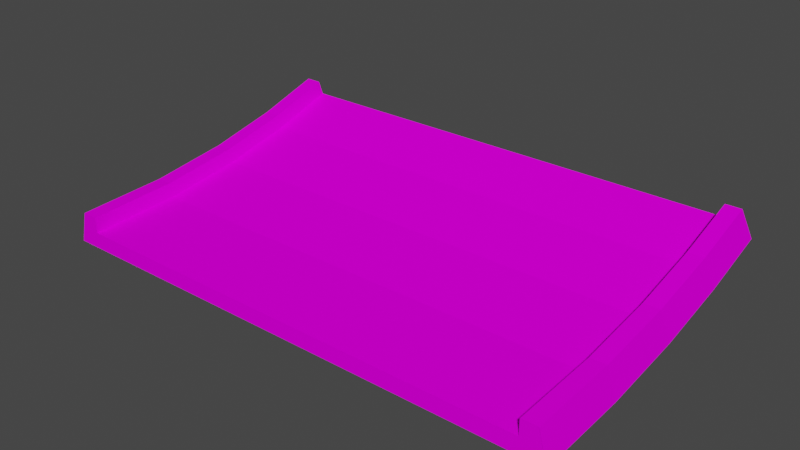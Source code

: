 # Source: jumpstart_smol_A_prosta.blend  (saved by Blender 3.3.6; exported with 4.5.12 LTS)
import bpy
from mathutils import Matrix  # noqa: F401  (used for matrix-valued properties, if any)

bpy.ops.wm.read_factory_settings(use_empty=True)
scene = bpy.context.scene
scene.name = 'Scene'

# ---- collections
col_collection = bpy.data.collections.new('Collection'); scene.collection.children.link(col_collection)

# ---- images (referenced by path relative to the original .blend; pixels are not part of the script)
import os
ASSET_DIR = os.environ.get("B2B_ASSET_DIR", "")  # directory of the original .blend (textures are referenced by path, not embedded)
HERE = os.path.dirname(os.path.abspath(__file__))  # packed textures are extracted next to this script under _unpacked/

def load_image(name, relpath, width, height, colorspace="sRGB"):
    """Load a texture the original file referenced (path relative to the .blend, or extracted next to this script)."""
    p = next((c for c in (os.path.join(HERE, relpath), os.path.join(ASSET_DIR, relpath)) if relpath and os.path.exists(c)), "")
    if p:
        img = bpy.data.images.load(p, check_existing=True)
        img.name = name
    else:  # same state as the original file: an image datablock whose file is absent (Cycles renders it pink)
        img = bpy.data.images.new(name, width, height)
        img.source = "FILE"
        img.filepath = "//" + (relpath or name)
    img.colorspace_settings.name = colorspace
    return img
img_trackset00_trk_startline_png_001 = load_image('trackset00_trk_startline.png.001', 'trackset00_trk_startline.png', 1024, 1024, 'sRGB')
img_trackset00_trk_sidewall_sand_png_001 = load_image('trackset00_trk_sidewall_sand.png.001', 'trackset00_trk_sidewall_sand.png', 1024, 1024, 'sRGB')
img_trackset00_trk_c1_straight_png_001 = load_image('trackset00_trk_c1_straight.png.001', 'trackset00_trk_c1_straight.png', 1024, 1024, 'sRGB')

# ---- materials (node trees are filled in below, after node groups)
mat_trackset00_trk_startline = bpy.data.materials.new('trackset00_trk_startline')
mat_trackset00_trk_startline.alpha_threshold = 0.0
mat_trackset00_trk_startline.use_transparent_shadow = False
mat_trackset00_trk_startline.diffuse_color = (1.0, 1.0, 1.0, 1.0)
mat_trackset00_trk_startline.roughness = 0.5
mat_trackset00_trk_sidewall_sand = bpy.data.materials.new('trackset00_trk_sidewall_sand')
mat_trackset00_trk_sidewall_sand.alpha_threshold = 0.0
mat_trackset00_trk_sidewall_sand.use_transparent_shadow = False
mat_trackset00_trk_sidewall_sand.diffuse_color = (1.0, 1.0, 1.0, 1.0)
mat_trackset00_trk_sidewall_sand.roughness = 0.5
mat_trackset00_trk_c1_straight = bpy.data.materials.new('trackset00_trk_c1_straight')
mat_trackset00_trk_c1_straight.alpha_threshold = 0.0
mat_trackset00_trk_c1_straight.use_transparent_shadow = False
mat_trackset00_trk_c1_straight.diffuse_color = (1.0, 1.0, 1.0, 1.0)
mat_trackset00_trk_c1_straight.roughness = 0.5

# ---- material node trees
mat_trackset00_trk_startline.use_nodes = True; mat_trackset00_trk_startline.node_tree.nodes.clear()
_N = mat_trackset00_trk_startline.node_tree.nodes; _L = mat_trackset00_trk_startline.node_tree.links
n0 = _N.new('ShaderNodeBsdfDiffuse'); n0.name = 'Diffuse BSDF'; n0.location = (0, 0)
n1 = _N.new('ShaderNodeTexImage'); n1.name = 'Image Texture'; n1.location = (0, 0)
n1.image = img_trackset00_trk_startline_png_001
n2 = _N.new('ShaderNodeOutputMaterial'); n2.name = 'Material Output'; n2.location = (0, 0)
_L.new(n0.outputs[0], n2.inputs[0])
_L.new(n1.outputs[0], n0.inputs[0])
n2.is_active_output = True
mat_trackset00_trk_sidewall_sand.use_nodes = True; mat_trackset00_trk_sidewall_sand.node_tree.nodes.clear()
_N = mat_trackset00_trk_sidewall_sand.node_tree.nodes; _L = mat_trackset00_trk_sidewall_sand.node_tree.links
n0 = _N.new('ShaderNodeBsdfDiffuse'); n0.name = 'Diffuse BSDF'; n0.location = (0, 0)
n1 = _N.new('ShaderNodeTexImage'); n1.name = 'Image Texture'; n1.location = (0, 0)
n1.image = img_trackset00_trk_sidewall_sand_png_001
n2 = _N.new('ShaderNodeOutputMaterial'); n2.name = 'Material Output'; n2.location = (0, 0)
_L.new(n0.outputs[0], n2.inputs[0])
_L.new(n1.outputs[0], n0.inputs[0])
n2.is_active_output = True
mat_trackset00_trk_c1_straight.use_nodes = True; mat_trackset00_trk_c1_straight.node_tree.nodes.clear()
_N = mat_trackset00_trk_c1_straight.node_tree.nodes; _L = mat_trackset00_trk_c1_straight.node_tree.links
n0 = _N.new('ShaderNodeBsdfDiffuse'); n0.name = 'Diffuse BSDF'; n0.location = (0, 0)
n1 = _N.new('ShaderNodeTexImage'); n1.name = 'Image Texture'; n1.location = (0, 0)
n1.image = img_trackset00_trk_c1_straight_png_001
n2 = _N.new('ShaderNodeOutputMaterial'); n2.name = 'Material Output'; n2.location = (0, 0)
_L.new(n0.outputs[0], n2.inputs[0])
_L.new(n1.outputs[0], n0.inputs[0])
n2.is_active_output = True

# ---- world
world_world = bpy.data.worlds.new('World'); scene.world = world_world
world_world.use_nodes = True; world_world.node_tree.nodes.clear()
_N = world_world.node_tree.nodes; _L = world_world.node_tree.links
n0 = _N.new('ShaderNodeOutputWorld'); n0.name = 'World Output'; n0.location = (300, 300)
n1 = _N.new('ShaderNodeBackground'); n1.name = 'Background'; n1.location = (10, 300)
n1.inputs[0].default_value = (0.05088, 0.05088, 0.05088, 1.0)
_L.new(n1.outputs[0], n0.inputs[0])
n0.is_active_output = True
world_world.color = (0.05088, 0.05088, 0.05088)
world_world.use_sun_shadow = False
world_world.sun_shadow_jitter_overblur = 0.0

# ---- meshes
me_track17_pmd0_mesh_002 = bpy.data.meshes.new('TRACK17.PMD0.mesh.002')
me_track17_pmd0_mesh_002.from_pydata([(-16.0, -9.9, 2.0), (-16.5, -9.9, 0.0), (-15.0, -9.9, 1.0), (-15.0, -9.9, 2.0), (16.5, -9.9, 0.0), (16.0, -9.9, 2.0), (15.0, -9.9, 2.0), (15.0, -9.9, 1.0), (-16.5, 1.121, 0.9213), (-16.5, 5.729, 1.943), (-16.0, 5.198, 3.862), (-16.0, 0.7475, 2.875), (-16.5, 9.922, 3.224), (16.0, -4.235, 2.228), (16.5, -4.043, 0.2447), (16.0, 0.7475, 2.875), (16.5, 1.121, 0.9213), (16.0, 5.198, 3.862), (16.5, 5.729, 1.943), (15.0, -4.235, 2.228), (15.0, 0.7475, 2.875), (15.0, 5.198, 3.862), (15.0, -4.139, 1.232), (15.0, 0.9349, 1.893), (15.0, 5.465, 2.898), (15.0, 9.595, 4.164), (-15.0, -4.235, 2.228), (-15.0, -4.139, 1.232), (-15.0, 0.7475, 2.875), (-15.0, 0.9349, 1.893), (-15.0, 5.198, 3.862), (-15.0, 5.465, 2.898), (-15.0, 9.265, 5.108), (-15.0, 9.595, 4.164), (-16.0, -4.235, 2.228), (-16.5, -4.043, 0.2447), (16.0, 9.264, 5.113), (16.5, 9.922, 3.224), (15.0, 9.264, 5.113), (-16.0, 9.264, 5.113)], [], [(8, 11, 10, 9), (9, 10, 39, 12), (5, 4, 14, 13), (13, 14, 16, 15), (15, 16, 18, 17), (17, 18, 37, 36), (6, 5, 13, 19), (19, 13, 15, 20), (20, 15, 17, 21), (21, 17, 36, 38), (7, 6, 19, 22), (22, 19, 20, 23), (23, 20, 21, 24), (24, 21, 38, 25), (3, 2, 27, 26), (26, 27, 29, 28), (28, 29, 31, 30), (30, 31, 33, 32), (0, 3, 26, 34), (34, 26, 28, 11), (11, 28, 30, 10), (10, 30, 32, 39), (1, 0, 34, 35), (35, 34, 11, 8), (37, 18, 9, 12), (18, 16, 8, 9), (16, 14, 35, 8), (14, 4, 1, 35), (2, 7, 22, 27), (27, 22, 23, 29), (29, 23, 24, 31), (31, 24, 25, 33)])
me_track17_pmd0_mesh_002.polygons.foreach_set('material_index', [1, 1, 1, 1, 1, 1, 1, 1, 1, 1, 1, 1, 1, 1, 1, 1, 1, 1, 1, 1, 1, 1, 1, 1, 2, 2, 2, 2, 2, 2, 2, 2])
_uv = me_track17_pmd0_mesh_002.uv_layers.new(name='UVMap')
_uv.uv.foreach_set('vector', [0.75, 0.3333, 0.5, 0.3333, 0.5, 0.0, 0.75, 0.0, 0.75, 1.0, 0.5, 1.0, 0.5, 0.6667, 0.75, 0.6667, 0.5, 1.0, 0.75, 1.0, 0.75, 0.6667, 0.5, 0.6667, 0.5, 0.6667, 0.75, 0.6667, 0.75, 0.3333, 0.5, 0.3333, 0.5, 0.3333, 0.75, 0.3333, 0.75, 0.0, 0.5, 0.0, 0.5, 1.0, 0.75, 1.0, 0.75, 0.6667, 0.5, 0.6667, 0.5, 1.0, 0.25, 1.0, 0.25, 0.6667, 0.5, 0.6667, 0.5, 0.6667, 0.25, 0.6667, 0.25, 0.3333, 0.5, 0.3333, 0.5, 0.3333, 0.25, 0.3333, 0.25, 0.0, 0.5, 0.0, 0.25, 1.0, 0.5, 1.0, 0.5, 0.6667, 0.25, 0.6667, 0.0, 1.0, 0.25, 1.0, 0.25, 0.6667, 0.0, 0.6667, 0.0, 0.6667, 0.25, 0.6667, 0.25, 0.3333, 0.0, 0.3333, 0.0, 0.3333, 0.25, 0.3333, 0.25, 0.0, 0.0, 0.0, 0.0, 1.0, 0.25, 1.0, 0.25, 0.6667, 0.0, 0.6667, 0.25, 1.0, 0.0, 1.0, 0.0, 0.6667, 0.25, 0.6667, 0.25, 0.6667, 0.0, 0.6667, 0.0, 0.3333, 0.25, 0.3333, 0.25, 0.3333, 0.0, 0.3333, 0.0, 0.0, 0.25, 0.0, 0.25, 1.0, 0.0, 1.0, 0.0, 0.6667, 0.25, 0.6667, 0.25, 1.0, 0.5, 1.0, 0.5, 0.6667, 0.25, 0.6667, 0.25, 0.6667, 0.5, 0.6667, 0.5, 0.3333, 0.25, 0.3333, 0.25, 0.3333, 0.5, 0.3333, 0.5, 0.0, 0.25, 0.0, 0.25, 1.0, 0.5, 1.0, 0.5, 0.6667, 0.25, 0.6667, 0.75, 1.0, 0.5, 1.0, 0.5, 0.6667, 0.75, 0.6667, 0.75, 0.6667, 0.5, 0.6667, 0.5, 0.3333, 0.75, 0.3333, 0.7374, -0.01782, 0.7374, 0.004225, 0.2671, 0.004225, 0.2671, -0.01782, 0.7374, -0.01782, 0.7374, 0.004225, 0.2671, 0.004225, 0.2671, -0.01782, 0.7374, -0.01782, 0.7374, 0.004225, 0.2671, 0.004225, 0.2671, -0.01782, 0.7374, -0.01782, 0.7374, 0.004225, 0.2671, 0.004225, 0.2671, -0.01782, 0.004504, 0.009578, 0.9943, 0.009578, 0.9943, 0.2988, 0.004505, 0.2988, 0.004505, 0.2988, 0.9943, 0.2988, 0.9943, 0.5534, 0.004505, 0.5534, 0.004505, 0.5534, 0.9943, 0.5534, 0.9943, 0.7808, 0.004504, 0.7808, 0.004504, 0.7808, 0.9943, 0.7808, 0.9943, 0.9882, 0.004505, 0.9882])
me_track17_pmd0_mesh_002.materials.append(mat_trackset00_trk_startline)
me_track17_pmd0_mesh_002.materials.append(mat_trackset00_trk_sidewall_sand)
me_track17_pmd0_mesh_002.materials.append(mat_trackset00_trk_c1_straight)
me_track17_pmd0_mesh_002.use_remesh_preserve_volume = False
me_track17_pmd0_mesh_002.use_remesh_preserve_attributes = False
me_track17_pmd0_mesh_002.use_mirror_vertex_groups = False
me_track17_pmd0_mesh_002.update()
me_track17_pmd0_mesh_001 = bpy.data.meshes.new('TRACK17.PMD0.mesh.001')
me_track17_pmd0_mesh_001.from_pydata([(-16.0, -9.9, 2.0), (-16.5, -9.9, 0.0), (-15.0, -9.9, 1.0), (-15.0, -9.9, 2.0), (16.5, -9.9, 0.0), (16.0, -9.9, 2.0), (15.0, -9.9, 2.0), (15.0, -9.9, 1.0)], [], [(7, 4, 5, 6), (1, 2, 3, 0), (1, 4, 7, 2)])
_uv = me_track17_pmd0_mesh_001.uv_layers.new(name='UVMap')
_uv.uv.foreach_set('vector', [0.4516, 0.3227, 0.4943, 0.2704, 0.4858, 0.3731, 0.4602, 0.3726, 0.4943, 0.2704, 0.4516, 0.3227, 0.4602, 0.3726, 0.4858, 0.3731, 0.4697, 0.2715, 0.02285, 0.2716, 0.04274, 0.3351, 0.4507, 0.3349])
me_track17_pmd0_mesh_001.materials.append(mat_trackset00_trk_startline)
me_track17_pmd0_mesh_001.materials.append(mat_trackset00_trk_sidewall_sand)
me_track17_pmd0_mesh_001.materials.append(mat_trackset00_trk_c1_straight)
me_track17_pmd0_mesh_001.use_remesh_preserve_volume = False
me_track17_pmd0_mesh_001.use_remesh_preserve_attributes = False
me_track17_pmd0_mesh_001.use_mirror_vertex_groups = False
me_track17_pmd0_mesh_001.update()
me_track17_pmd0_mesh_003 = bpy.data.meshes.new('TRACK17.PMD0.mesh.003')
me_track17_pmd0_mesh_003.from_pydata([(-16.5, 9.922, 3.224), (15.0, 9.595, 4.164), (-15.0, 9.265, 5.108), (-15.0, 9.595, 4.164), (16.0, 9.264, 5.113), (16.5, 9.922, 3.224), (15.0, 9.264, 5.113), (-16.0, 9.264, 5.113)], [], [(3, 0, 7, 2), (5, 1, 6, 4), (5, 0, 3, 1)])
_uv = me_track17_pmd0_mesh_003.uv_layers.new(name='UVMap')
_uv.uv.foreach_set('vector', [0.4516, 0.3227, 0.4943, 0.2704, 0.4858, 0.3731, 0.4602, 0.3726, 0.4943, 0.2704, 0.4516, 0.3227, 0.4602, 0.3726, 0.4858, 0.3731, 0.4697, 0.2715, 0.02285, 0.2716, 0.04274, 0.3351, 0.4507, 0.3349])
me_track17_pmd0_mesh_003.materials.append(mat_trackset00_trk_startline)
me_track17_pmd0_mesh_003.materials.append(mat_trackset00_trk_sidewall_sand)
me_track17_pmd0_mesh_003.materials.append(mat_trackset00_trk_c1_straight)
me_track17_pmd0_mesh_003.use_remesh_preserve_volume = False
me_track17_pmd0_mesh_003.use_remesh_preserve_attributes = False
me_track17_pmd0_mesh_003.use_mirror_vertex_groups = False
me_track17_pmd0_mesh_003.update()

# ---- objects
ob_main = bpy.data.objects.new('main', me_track17_pmd0_mesh_002)
ob_w = bpy.data.objects.new('w', None)
ob_w2 = bpy.data.objects.new('w2', None)
ob_empty_002 = bpy.data.objects.new('Empty.002', None)
ob_empty_003 = bpy.data.objects.new('Empty.003', None)
ob_empty_004 = bpy.data.objects.new('Empty.004', None)
ob_empty_005 = bpy.data.objects.new('Empty.005', None)
ob_empty_006 = bpy.data.objects.new('Empty.006', None)
ob_empty_007 = bpy.data.objects.new('Empty.007', None)
ob_enda = bpy.data.objects.new('endA', me_track17_pmd0_mesh_001)
ob_endb = bpy.data.objects.new('endB', me_track17_pmd0_mesh_003)

# ---- transforms, parenting, visibility, modifiers, constraints
ob_main.location = (-0.0001602, 0.004881, 2.193e-05)
ob_main.rotation_euler = (0.0, -0.0, 6.283)
ob_main.lineart.crease_threshold = 0.0
ob_w.location = (-0.0003357, -9.895, 2.193e-05)
ob_w2.location = (-0.0003252, 9.927, 3.224)
ob_empty_002.parent = ob_empty_006
ob_empty_002.location = (-15.0, -9.207, 1.052)
ob_empty_003.parent = ob_empty_006
ob_empty_003.location = (-15.0, 9.575, 4.168)
ob_empty_004.parent = ob_empty_007
ob_empty_004.location = (15.0, -9.17, 1.087)
ob_empty_005.parent = ob_empty_007
ob_empty_005.location = (15.0, 9.307, 4.131)
ob_empty_006.parent = ob_w
ob_empty_006.matrix_parent_inverse = Matrix(((1.0, -0.0, -0.0, -1.907e-06), (-0.0, 1.0, 0.0, 9.917), (-0.0, -0.0, 1.0, -3.224), (-0.0, 0.0, -0.0, 1.0)))
ob_empty_006.location = (0.0, 0.0, 3.265)
ob_empty_007.parent = ob_w
ob_empty_007.matrix_parent_inverse = Matrix(((1.0, -0.0, -0.0, -1.907e-06), (-0.0, 1.0, 0.0, 9.917), (-0.0, -0.0, 1.0, -3.224), (-0.0, 0.0, -0.0, 1.0)))
ob_empty_007.location = (0.0, 0.0, 3.268)
ob_enda.parent = ob_main
ob_enda.matrix_parent_inverse = Matrix(((1.0, 6.517e-07, 0.0, 0.0001602), (-6.517e-07, 1.0, -0.0, -0.004881), (0.0, 0.0, 1.0, -2.193e-05), (-0.0, 0.0, -0.0, 1.0)))
ob_enda.location = (-0.0001602, 0.004881, 2.193e-05)
ob_enda.rotation_euler = (0.0, -0.0, 6.283)
ob_enda.lineart.crease_threshold = 0.0
ob_endb.parent = ob_main
ob_endb.matrix_parent_inverse = Matrix(((1.0, 6.517e-07, 0.0, 0.0001602), (-6.517e-07, 1.0, -0.0, -0.004881), (0.0, 0.0, 1.0, -2.193e-05), (-0.0, 0.0, -0.0, 1.0)))
ob_endb.location = (-0.0001602, 0.004881, 2.193e-05)
ob_endb.rotation_euler = (0.0, -0.0, 6.283)
ob_endb.lineart.crease_threshold = 0.0

# ---- collection membership
col_collection.objects.link(ob_main)
col_collection.objects.link(ob_w)
col_collection.objects.link(ob_w2)
col_collection.objects.link(ob_empty_002)
col_collection.objects.link(ob_empty_003)
col_collection.objects.link(ob_empty_004)
col_collection.objects.link(ob_empty_005)
col_collection.objects.link(ob_empty_006)
col_collection.objects.link(ob_empty_007)
col_collection.objects.link(ob_enda)
col_collection.objects.link(ob_endb)

# ---- scene / render settings (as saved in the file)
scene.frame_start = 1; scene.frame_end = 250; scene.frame_set(1)
scene.render.engine = 'BLENDER_EEVEE_NEXT'
scene.cycles.sampling_pattern = 'TABULATED_SOBOL'
scene.cycles.use_light_tree = False
scene.view_settings.view_transform = 'Filmic'
bpy.context.view_layer.update()

# ---- added for rendering (the .blend has no active camera and no usable light): camera, sun
cam_auto = bpy.data.cameras.new('AutoCamera')
cam_auto.lens = 50.0
cam_auto.sensor_width = 36.0
cam_auto.clip_end = 1000.0
ob_auto_camera = bpy.data.objects.new('AutoCamera', cam_auto)
scene.collection.objects.link(ob_auto_camera)
ob_auto_camera.location = (35.9294, -43.0997, 31.3004)
ob_auto_camera.rotation_euler = (1.09748, -7.21219e-08, 0.694738)
scene.camera = ob_auto_camera
light_auto_sun = bpy.data.lights.new('AutoSun', 'SUN')
light_auto_sun.energy = 3.0
light_auto_sun.angle = 0.0523599
ob_auto_sun = bpy.data.objects.new('AutoSun', light_auto_sun)
scene.collection.objects.link(ob_auto_sun)
ob_auto_sun.rotation_euler = (0.872665, 0.174533, 0.523599)
bpy.context.view_layer.update()
